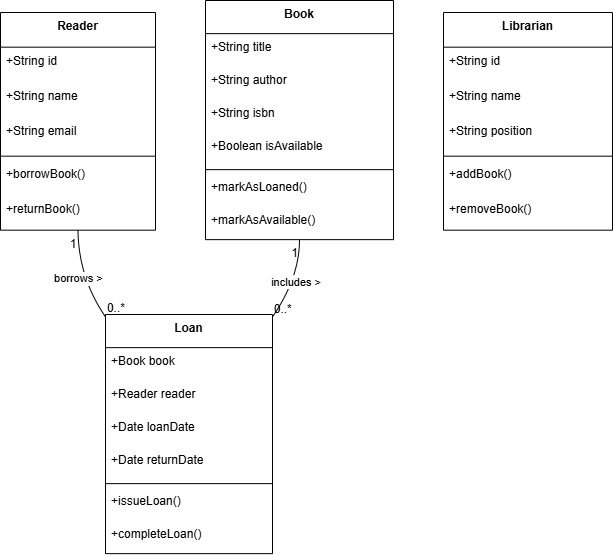

The diagram above was exported from draw.io. Its source (the exported page's mxGraphModel, read from the mxfile embedded in the PNG):
<mxGraphModel dx="1042" dy="570" grid="1" gridSize="10" guides="1" tooltips="1" connect="1" arrows="1" fold="1" page="1" pageScale="1" pageWidth="827" pageHeight="1169" math="0" shadow="0">
  <root>
    <mxCell id="0" />
    <mxCell id="1" parent="0" />
    <mxCell id="yMjnvHBf0DvoKN_SmH-l-1" parent="1" style="swimlane;fontStyle=1;align=center;verticalAlign=top;childLayout=stackLayout;horizontal=1;startSize=33.142857142857146;horizontalStack=0;resizeParent=1;resizeParentMax=0;resizeLast=0;collapsible=0;marginBottom=0;" value="Book" vertex="1">
      <mxGeometry height="239.14285714285714" width="188" x="225" y="20" as="geometry" />
    </mxCell>
    <mxCell id="yMjnvHBf0DvoKN_SmH-l-2" parent="yMjnvHBf0DvoKN_SmH-l-1" style="text;strokeColor=none;fillColor=none;align=left;verticalAlign=top;spacingLeft=4;spacingRight=4;overflow=hidden;rotatable=0;points=[[0,0.5],[1,0.5]];portConstraint=eastwest;" value="+String title" vertex="1">
      <mxGeometry height="33" width="188" y="33.142857142857146" as="geometry" />
    </mxCell>
    <mxCell id="yMjnvHBf0DvoKN_SmH-l-3" parent="yMjnvHBf0DvoKN_SmH-l-1" style="text;strokeColor=none;fillColor=none;align=left;verticalAlign=top;spacingLeft=4;spacingRight=4;overflow=hidden;rotatable=0;points=[[0,0.5],[1,0.5]];portConstraint=eastwest;" value="+String author" vertex="1">
      <mxGeometry height="33" width="188" y="66.14285714285714" as="geometry" />
    </mxCell>
    <mxCell id="yMjnvHBf0DvoKN_SmH-l-4" parent="yMjnvHBf0DvoKN_SmH-l-1" style="text;strokeColor=none;fillColor=none;align=left;verticalAlign=top;spacingLeft=4;spacingRight=4;overflow=hidden;rotatable=0;points=[[0,0.5],[1,0.5]];portConstraint=eastwest;" value="+String isbn" vertex="1">
      <mxGeometry height="33" width="188" y="99.14285714285714" as="geometry" />
    </mxCell>
    <mxCell id="yMjnvHBf0DvoKN_SmH-l-5" parent="yMjnvHBf0DvoKN_SmH-l-1" style="text;strokeColor=none;fillColor=none;align=left;verticalAlign=top;spacingLeft=4;spacingRight=4;overflow=hidden;rotatable=0;points=[[0,0.5],[1,0.5]];portConstraint=eastwest;" value="+Boolean isAvailable" vertex="1">
      <mxGeometry height="33" width="188" y="132.14285714285714" as="geometry" />
    </mxCell>
    <mxCell id="yMjnvHBf0DvoKN_SmH-l-6" parent="yMjnvHBf0DvoKN_SmH-l-1" style="line;strokeWidth=1;fillColor=none;align=left;verticalAlign=middle;spacingTop=-1;spacingLeft=3;spacingRight=3;rotatable=0;labelPosition=right;points=[];portConstraint=eastwest;strokeColor=inherit;" vertex="1">
      <mxGeometry height="8" width="188" y="165.14285714285714" as="geometry" />
    </mxCell>
    <mxCell id="yMjnvHBf0DvoKN_SmH-l-7" parent="yMjnvHBf0DvoKN_SmH-l-1" style="text;strokeColor=none;fillColor=none;align=left;verticalAlign=top;spacingLeft=4;spacingRight=4;overflow=hidden;rotatable=0;points=[[0,0.5],[1,0.5]];portConstraint=eastwest;" value="+markAsLoaned()" vertex="1">
      <mxGeometry height="33" width="188" y="173.14285714285714" as="geometry" />
    </mxCell>
    <mxCell id="yMjnvHBf0DvoKN_SmH-l-8" parent="yMjnvHBf0DvoKN_SmH-l-1" style="text;strokeColor=none;fillColor=none;align=left;verticalAlign=top;spacingLeft=4;spacingRight=4;overflow=hidden;rotatable=0;points=[[0,0.5],[1,0.5]];portConstraint=eastwest;" value="+markAsAvailable()" vertex="1">
      <mxGeometry height="33" width="188" y="206.14285714285714" as="geometry" />
    </mxCell>
    <mxCell id="yMjnvHBf0DvoKN_SmH-l-9" parent="1" style="swimlane;fontStyle=1;align=center;verticalAlign=top;childLayout=stackLayout;horizontal=1;startSize=34.666666666666664;horizontalStack=0;resizeParent=1;resizeParentMax=0;resizeLast=0;collapsible=0;marginBottom=0;" value="Reader" vertex="1">
      <mxGeometry height="217.66666666666666" width="155" x="20" y="32" as="geometry" />
    </mxCell>
    <mxCell id="yMjnvHBf0DvoKN_SmH-l-10" parent="yMjnvHBf0DvoKN_SmH-l-9" style="text;strokeColor=none;fillColor=none;align=left;verticalAlign=top;spacingLeft=4;spacingRight=4;overflow=hidden;rotatable=0;points=[[0,0.5],[1,0.5]];portConstraint=eastwest;" value="+String id" vertex="1">
      <mxGeometry height="35" width="155" y="34.666666666666664" as="geometry" />
    </mxCell>
    <mxCell id="yMjnvHBf0DvoKN_SmH-l-11" parent="yMjnvHBf0DvoKN_SmH-l-9" style="text;strokeColor=none;fillColor=none;align=left;verticalAlign=top;spacingLeft=4;spacingRight=4;overflow=hidden;rotatable=0;points=[[0,0.5],[1,0.5]];portConstraint=eastwest;" value="+String name" vertex="1">
      <mxGeometry height="35" width="155" y="69.66666666666666" as="geometry" />
    </mxCell>
    <mxCell id="yMjnvHBf0DvoKN_SmH-l-12" parent="yMjnvHBf0DvoKN_SmH-l-9" style="text;strokeColor=none;fillColor=none;align=left;verticalAlign=top;spacingLeft=4;spacingRight=4;overflow=hidden;rotatable=0;points=[[0,0.5],[1,0.5]];portConstraint=eastwest;" value="+String email" vertex="1">
      <mxGeometry height="35" width="155" y="104.66666666666666" as="geometry" />
    </mxCell>
    <mxCell id="yMjnvHBf0DvoKN_SmH-l-13" parent="yMjnvHBf0DvoKN_SmH-l-9" style="line;strokeWidth=1;fillColor=none;align=left;verticalAlign=middle;spacingTop=-1;spacingLeft=3;spacingRight=3;rotatable=0;labelPosition=right;points=[];portConstraint=eastwest;strokeColor=inherit;" vertex="1">
      <mxGeometry height="8" width="155" y="139.66666666666666" as="geometry" />
    </mxCell>
    <mxCell id="yMjnvHBf0DvoKN_SmH-l-14" parent="yMjnvHBf0DvoKN_SmH-l-9" style="text;strokeColor=none;fillColor=none;align=left;verticalAlign=top;spacingLeft=4;spacingRight=4;overflow=hidden;rotatable=0;points=[[0,0.5],[1,0.5]];portConstraint=eastwest;" value="+borrowBook()" vertex="1">
      <mxGeometry height="35" width="155" y="147.66666666666666" as="geometry" />
    </mxCell>
    <mxCell id="yMjnvHBf0DvoKN_SmH-l-15" parent="yMjnvHBf0DvoKN_SmH-l-9" style="text;strokeColor=none;fillColor=none;align=left;verticalAlign=top;spacingLeft=4;spacingRight=4;overflow=hidden;rotatable=0;points=[[0,0.5],[1,0.5]];portConstraint=eastwest;" value="+returnBook()" vertex="1">
      <mxGeometry height="35" width="155" y="182.66666666666666" as="geometry" />
    </mxCell>
    <mxCell id="yMjnvHBf0DvoKN_SmH-l-16" parent="1" style="swimlane;fontStyle=1;align=center;verticalAlign=top;childLayout=stackLayout;horizontal=1;startSize=34.666666666666664;horizontalStack=0;resizeParent=1;resizeParentMax=0;resizeLast=0;collapsible=0;marginBottom=0;" value="Librarian" vertex="1">
      <mxGeometry height="217.66666666666666" width="169" x="463" y="32" as="geometry" />
    </mxCell>
    <mxCell id="yMjnvHBf0DvoKN_SmH-l-17" parent="yMjnvHBf0DvoKN_SmH-l-16" style="text;strokeColor=none;fillColor=none;align=left;verticalAlign=top;spacingLeft=4;spacingRight=4;overflow=hidden;rotatable=0;points=[[0,0.5],[1,0.5]];portConstraint=eastwest;" value="+String id" vertex="1">
      <mxGeometry height="35" width="169" y="34.666666666666664" as="geometry" />
    </mxCell>
    <mxCell id="yMjnvHBf0DvoKN_SmH-l-18" parent="yMjnvHBf0DvoKN_SmH-l-16" style="text;strokeColor=none;fillColor=none;align=left;verticalAlign=top;spacingLeft=4;spacingRight=4;overflow=hidden;rotatable=0;points=[[0,0.5],[1,0.5]];portConstraint=eastwest;" value="+String name" vertex="1">
      <mxGeometry height="35" width="169" y="69.66666666666666" as="geometry" />
    </mxCell>
    <mxCell id="yMjnvHBf0DvoKN_SmH-l-19" parent="yMjnvHBf0DvoKN_SmH-l-16" style="text;strokeColor=none;fillColor=none;align=left;verticalAlign=top;spacingLeft=4;spacingRight=4;overflow=hidden;rotatable=0;points=[[0,0.5],[1,0.5]];portConstraint=eastwest;" value="+String position" vertex="1">
      <mxGeometry height="35" width="169" y="104.66666666666666" as="geometry" />
    </mxCell>
    <mxCell id="yMjnvHBf0DvoKN_SmH-l-20" parent="yMjnvHBf0DvoKN_SmH-l-16" style="line;strokeWidth=1;fillColor=none;align=left;verticalAlign=middle;spacingTop=-1;spacingLeft=3;spacingRight=3;rotatable=0;labelPosition=right;points=[];portConstraint=eastwest;strokeColor=inherit;" vertex="1">
      <mxGeometry height="8" width="169" y="139.66666666666666" as="geometry" />
    </mxCell>
    <mxCell id="yMjnvHBf0DvoKN_SmH-l-21" parent="yMjnvHBf0DvoKN_SmH-l-16" style="text;strokeColor=none;fillColor=none;align=left;verticalAlign=top;spacingLeft=4;spacingRight=4;overflow=hidden;rotatable=0;points=[[0,0.5],[1,0.5]];portConstraint=eastwest;" value="+addBook()" vertex="1">
      <mxGeometry height="35" width="169" y="147.66666666666666" as="geometry" />
    </mxCell>
    <mxCell id="yMjnvHBf0DvoKN_SmH-l-22" parent="yMjnvHBf0DvoKN_SmH-l-16" style="text;strokeColor=none;fillColor=none;align=left;verticalAlign=top;spacingLeft=4;spacingRight=4;overflow=hidden;rotatable=0;points=[[0,0.5],[1,0.5]];portConstraint=eastwest;" value="+removeBook()" vertex="1">
      <mxGeometry height="35" width="169" y="182.66666666666666" as="geometry" />
    </mxCell>
    <mxCell id="yMjnvHBf0DvoKN_SmH-l-23" parent="1" style="swimlane;fontStyle=1;align=center;verticalAlign=top;childLayout=stackLayout;horizontal=1;startSize=33.142857142857146;horizontalStack=0;resizeParent=1;resizeParentMax=0;resizeLast=0;collapsible=0;marginBottom=0;" value="Loan" vertex="1">
      <mxGeometry height="239.14285714285714" width="167" x="125" y="334" as="geometry" />
    </mxCell>
    <mxCell id="yMjnvHBf0DvoKN_SmH-l-24" parent="yMjnvHBf0DvoKN_SmH-l-23" style="text;strokeColor=none;fillColor=none;align=left;verticalAlign=top;spacingLeft=4;spacingRight=4;overflow=hidden;rotatable=0;points=[[0,0.5],[1,0.5]];portConstraint=eastwest;" value="+Book book" vertex="1">
      <mxGeometry height="33" width="167" y="33.142857142857146" as="geometry" />
    </mxCell>
    <mxCell id="yMjnvHBf0DvoKN_SmH-l-25" parent="yMjnvHBf0DvoKN_SmH-l-23" style="text;strokeColor=none;fillColor=none;align=left;verticalAlign=top;spacingLeft=4;spacingRight=4;overflow=hidden;rotatable=0;points=[[0,0.5],[1,0.5]];portConstraint=eastwest;" value="+Reader reader" vertex="1">
      <mxGeometry height="33" width="167" y="66.14285714285714" as="geometry" />
    </mxCell>
    <mxCell id="yMjnvHBf0DvoKN_SmH-l-26" parent="yMjnvHBf0DvoKN_SmH-l-23" style="text;strokeColor=none;fillColor=none;align=left;verticalAlign=top;spacingLeft=4;spacingRight=4;overflow=hidden;rotatable=0;points=[[0,0.5],[1,0.5]];portConstraint=eastwest;" value="+Date loanDate" vertex="1">
      <mxGeometry height="33" width="167" y="99.14285714285714" as="geometry" />
    </mxCell>
    <mxCell id="yMjnvHBf0DvoKN_SmH-l-27" parent="yMjnvHBf0DvoKN_SmH-l-23" style="text;strokeColor=none;fillColor=none;align=left;verticalAlign=top;spacingLeft=4;spacingRight=4;overflow=hidden;rotatable=0;points=[[0,0.5],[1,0.5]];portConstraint=eastwest;" value="+Date returnDate" vertex="1">
      <mxGeometry height="33" width="167" y="132.14285714285714" as="geometry" />
    </mxCell>
    <mxCell id="yMjnvHBf0DvoKN_SmH-l-28" parent="yMjnvHBf0DvoKN_SmH-l-23" style="line;strokeWidth=1;fillColor=none;align=left;verticalAlign=middle;spacingTop=-1;spacingLeft=3;spacingRight=3;rotatable=0;labelPosition=right;points=[];portConstraint=eastwest;strokeColor=inherit;" vertex="1">
      <mxGeometry height="8" width="167" y="165.14285714285714" as="geometry" />
    </mxCell>
    <mxCell id="yMjnvHBf0DvoKN_SmH-l-29" parent="yMjnvHBf0DvoKN_SmH-l-23" style="text;strokeColor=none;fillColor=none;align=left;verticalAlign=top;spacingLeft=4;spacingRight=4;overflow=hidden;rotatable=0;points=[[0,0.5],[1,0.5]];portConstraint=eastwest;" value="+issueLoan()" vertex="1">
      <mxGeometry height="33" width="167" y="173.14285714285714" as="geometry" />
    </mxCell>
    <mxCell id="yMjnvHBf0DvoKN_SmH-l-30" parent="yMjnvHBf0DvoKN_SmH-l-23" style="text;strokeColor=none;fillColor=none;align=left;verticalAlign=top;spacingLeft=4;spacingRight=4;overflow=hidden;rotatable=0;points=[[0,0.5],[1,0.5]];portConstraint=eastwest;" value="+completeLoan()" vertex="1">
      <mxGeometry height="33" width="167" y="206.14285714285714" as="geometry" />
    </mxCell>
    <mxCell id="yMjnvHBf0DvoKN_SmH-l-31" edge="1" parent="1" source="yMjnvHBf0DvoKN_SmH-l-9" style="curved=1;startArrow=none;endArrow=none;exitX=0.5;exitY=1;entryX=0;entryY=0.01;rounded=0;" target="yMjnvHBf0DvoKN_SmH-l-23" value="borrows &gt;">
      <mxGeometry relative="1" as="geometry">
        <Array as="points">
          <mxPoint x="98" y="297" />
        </Array>
      </mxGeometry>
    </mxCell>
    <mxCell id="yMjnvHBf0DvoKN_SmH-l-32" parent="yMjnvHBf0DvoKN_SmH-l-31" style="edgeLabel;resizable=0;labelBackgroundColor=none;fontSize=12;align=right;verticalAlign=top;" value="1" vertex="1">
      <mxGeometry relative="1" x="-1" as="geometry" />
    </mxCell>
    <mxCell id="yMjnvHBf0DvoKN_SmH-l-33" parent="yMjnvHBf0DvoKN_SmH-l-31" style="edgeLabel;resizable=0;labelBackgroundColor=none;fontSize=12;align=left;verticalAlign=bottom;" value="0..*" vertex="1">
      <mxGeometry relative="1" x="1" as="geometry" />
    </mxCell>
    <mxCell id="yMjnvHBf0DvoKN_SmH-l-34" edge="1" parent="1" source="yMjnvHBf0DvoKN_SmH-l-1" style="curved=1;startArrow=none;endArrow=none;exitX=0.5;exitY=1;entryX=1;entryY=0.01;rounded=0;" target="yMjnvHBf0DvoKN_SmH-l-23" value="includes &gt;">
      <mxGeometry relative="1" as="geometry">
        <Array as="points">
          <mxPoint x="319" y="297" />
        </Array>
      </mxGeometry>
    </mxCell>
    <mxCell id="yMjnvHBf0DvoKN_SmH-l-35" parent="yMjnvHBf0DvoKN_SmH-l-34" style="edgeLabel;resizable=0;labelBackgroundColor=none;fontSize=12;align=right;verticalAlign=top;" value="1" vertex="1">
      <mxGeometry relative="1" x="-1" as="geometry" />
    </mxCell>
    <mxCell id="yMjnvHBf0DvoKN_SmH-l-36" parent="yMjnvHBf0DvoKN_SmH-l-34" style="edgeLabel;resizable=0;labelBackgroundColor=none;fontSize=12;align=left;verticalAlign=bottom;" value="0..*" vertex="1">
      <mxGeometry relative="1" x="1" as="geometry" />
    </mxCell>
  </root>
</mxGraphModel>